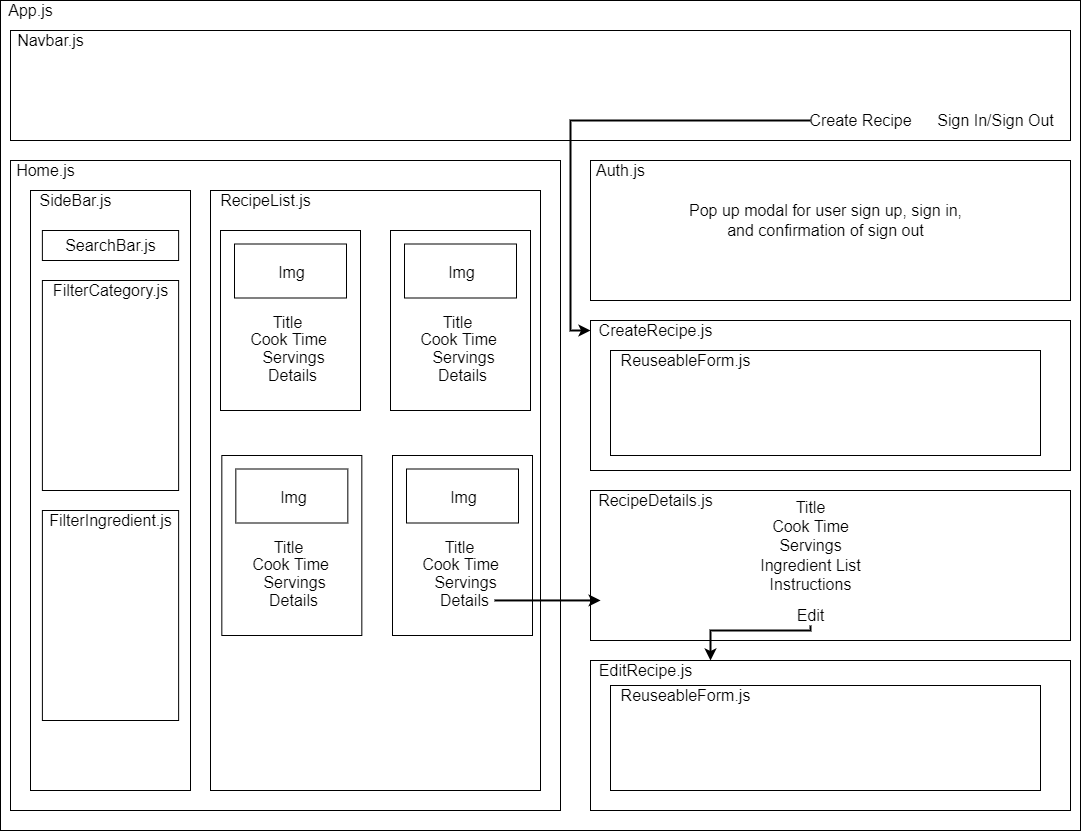

The diagram above was exported from draw.io. Its source (the exported page's mxGraphModel, read from the mxfile embedded in the PNG):
<mxGraphModel dx="2062" dy="1122" grid="1" gridSize="10" guides="1" tooltips="1" connect="1" arrows="1" fold="1" page="1" pageScale="1" pageWidth="1100" pageHeight="850" math="0" shadow="0">
  <root>
    <mxCell id="0" />
    <mxCell id="1" parent="0" />
    <mxCell id="Tem9wLm8aFULxo7vkXfK-1" value="" style="whiteSpace=wrap;html=1;" vertex="1" parent="1">
      <mxGeometry x="10" y="10" width="1080" height="830" as="geometry" />
    </mxCell>
    <mxCell id="Tem9wLm8aFULxo7vkXfK-6" value="" style="whiteSpace=wrap;html=1;fontSize=18;" vertex="1" parent="1">
      <mxGeometry x="20" y="170" width="550" height="650" as="geometry" />
    </mxCell>
    <mxCell id="Tem9wLm8aFULxo7vkXfK-2" value="App.js" style="text;html=1;resizable=0;autosize=1;align=center;verticalAlign=middle;points=[];fillColor=none;strokeColor=none;fontSize=16;" vertex="1" parent="1">
      <mxGeometry x="10" y="10" width="60" height="20" as="geometry" />
    </mxCell>
    <mxCell id="Tem9wLm8aFULxo7vkXfK-3" value="" style="whiteSpace=wrap;html=1;fontSize=18;" vertex="1" parent="1">
      <mxGeometry x="20" y="40" width="1060" height="110" as="geometry" />
    </mxCell>
    <mxCell id="Tem9wLm8aFULxo7vkXfK-4" value="Navbar.js" style="text;html=1;resizable=0;autosize=1;align=center;verticalAlign=middle;points=[];fillColor=none;strokeColor=none;fontSize=16;" vertex="1" parent="1">
      <mxGeometry x="20" y="40" width="80" height="20" as="geometry" />
    </mxCell>
    <mxCell id="Tem9wLm8aFULxo7vkXfK-7" value="" style="whiteSpace=wrap;html=1;fontSize=18;" vertex="1" parent="1">
      <mxGeometry x="40" y="200" width="160" height="600" as="geometry" />
    </mxCell>
    <mxCell id="Tem9wLm8aFULxo7vkXfK-8" value="" style="whiteSpace=wrap;html=1;fontSize=18;" vertex="1" parent="1">
      <mxGeometry x="51.879999999999995" y="240" width="136.25" height="30" as="geometry" />
    </mxCell>
    <mxCell id="Tem9wLm8aFULxo7vkXfK-9" value="SearchBar.js" style="text;html=1;resizable=0;autosize=1;align=center;verticalAlign=middle;points=[];fillColor=none;strokeColor=none;fontSize=16;" vertex="1" parent="1">
      <mxGeometry x="65.00999999999999" y="245" width="110" height="20" as="geometry" />
    </mxCell>
    <mxCell id="Tem9wLm8aFULxo7vkXfK-11" value="SideBar.js" style="text;html=1;resizable=0;autosize=1;align=center;verticalAlign=middle;points=[];fillColor=none;strokeColor=none;fontSize=16;" vertex="1" parent="1">
      <mxGeometry x="40" y="200" width="90" height="20" as="geometry" />
    </mxCell>
    <mxCell id="Tem9wLm8aFULxo7vkXfK-12" value="" style="whiteSpace=wrap;html=1;fontSize=18;" vertex="1" parent="1">
      <mxGeometry x="51.889999999999986" y="290" width="136.24" height="210" as="geometry" />
    </mxCell>
    <mxCell id="Tem9wLm8aFULxo7vkXfK-14" value="FilterCategory.js" style="text;html=1;resizable=0;autosize=1;align=center;verticalAlign=middle;points=[];fillColor=none;strokeColor=none;fontSize=16;" vertex="1" parent="1">
      <mxGeometry x="55.00999999999999" y="290" width="130" height="20" as="geometry" />
    </mxCell>
    <mxCell id="Tem9wLm8aFULxo7vkXfK-22" value="Create Recipe" style="text;html=1;resizable=0;autosize=1;align=center;verticalAlign=middle;points=[];fillColor=none;strokeColor=none;fontSize=16;" vertex="1" parent="1">
      <mxGeometry x="810" y="120" width="120" height="20" as="geometry" />
    </mxCell>
    <mxCell id="Tem9wLm8aFULxo7vkXfK-23" value="Sign In/Sign Out" style="text;html=1;resizable=0;autosize=1;align=center;verticalAlign=middle;points=[];fillColor=none;strokeColor=none;fontSize=16;" vertex="1" parent="1">
      <mxGeometry x="940" y="120" width="130" height="20" as="geometry" />
    </mxCell>
    <mxCell id="Tem9wLm8aFULxo7vkXfK-57" value="" style="whiteSpace=wrap;html=1;fontSize=16;" vertex="1" parent="1">
      <mxGeometry x="600" y="330" width="480" height="150" as="geometry" />
    </mxCell>
    <mxCell id="Tem9wLm8aFULxo7vkXfK-58" value="CreateRecipe.js" style="text;html=1;resizable=0;autosize=1;align=center;verticalAlign=middle;points=[];fillColor=none;strokeColor=none;fontSize=16;" vertex="1" parent="1">
      <mxGeometry x="600" y="330" width="130" height="20" as="geometry" />
    </mxCell>
    <mxCell id="Tem9wLm8aFULxo7vkXfK-60" value="" style="whiteSpace=wrap;html=1;fontSize=16;" vertex="1" parent="1">
      <mxGeometry x="620" y="360" width="430" height="105" as="geometry" />
    </mxCell>
    <mxCell id="Tem9wLm8aFULxo7vkXfK-59" value="ReuseableForm.js" style="text;html=1;resizable=0;autosize=1;align=center;verticalAlign=middle;points=[];fillColor=none;strokeColor=none;fontSize=16;" vertex="1" parent="1">
      <mxGeometry x="620" y="360" width="150" height="20" as="geometry" />
    </mxCell>
    <mxCell id="Tem9wLm8aFULxo7vkXfK-65" value="" style="whiteSpace=wrap;html=1;fontSize=16;" vertex="1" parent="1">
      <mxGeometry x="600" y="500" width="480" height="150" as="geometry" />
    </mxCell>
    <mxCell id="Tem9wLm8aFULxo7vkXfK-66" value="" style="whiteSpace=wrap;html=1;fontSize=16;" vertex="1" parent="1">
      <mxGeometry x="600" y="670" width="480" height="150" as="geometry" />
    </mxCell>
    <mxCell id="Tem9wLm8aFULxo7vkXfK-70" value="" style="whiteSpace=wrap;html=1;fontSize=16;" vertex="1" parent="1">
      <mxGeometry x="600" y="170" width="480" height="140" as="geometry" />
    </mxCell>
    <mxCell id="Tem9wLm8aFULxo7vkXfK-63" value="" style="edgeStyle=orthogonalEdgeStyle;orthogonalLoop=1;jettySize=auto;html=1;fontSize=16;fillColor=default;rounded=0;strokeWidth=2;" edge="1" parent="1" target="Tem9wLm8aFULxo7vkXfK-58">
      <mxGeometry relative="1" as="geometry">
        <mxPoint x="820" y="130" as="sourcePoint" />
        <mxPoint x="710" y="130" as="targetPoint" />
        <Array as="points">
          <mxPoint x="580" y="130" />
          <mxPoint x="580" y="340" />
        </Array>
      </mxGeometry>
    </mxCell>
    <mxCell id="Tem9wLm8aFULxo7vkXfK-71" value="&lt;font style=&quot;font-size: 16px&quot;&gt;Pop up modal for user sign up, sign in,&lt;br&gt;and confirmation of sign out&lt;br&gt;&lt;/font&gt;" style="text;html=1;resizable=0;autosize=1;align=center;verticalAlign=middle;points=[];fillColor=none;strokeColor=none;rounded=0;" vertex="1" parent="1">
      <mxGeometry x="690" y="210" width="290" height="40" as="geometry" />
    </mxCell>
    <mxCell id="Tem9wLm8aFULxo7vkXfK-72" value="Auth.js" style="text;html=1;resizable=0;autosize=1;align=center;verticalAlign=middle;points=[];fillColor=none;strokeColor=none;rounded=0;fontSize=16;" vertex="1" parent="1">
      <mxGeometry x="600" y="170" width="60" height="20" as="geometry" />
    </mxCell>
    <mxCell id="Tem9wLm8aFULxo7vkXfK-73" value="RecipeDetails.js" style="text;html=1;resizable=0;autosize=1;align=center;verticalAlign=middle;points=[];fillColor=none;strokeColor=none;rounded=0;fontSize=16;" vertex="1" parent="1">
      <mxGeometry x="600" y="500" width="130" height="20" as="geometry" />
    </mxCell>
    <mxCell id="Tem9wLm8aFULxo7vkXfK-85" value="Home.js" style="text;html=1;resizable=0;autosize=1;align=center;verticalAlign=middle;points=[];fillColor=none;strokeColor=none;rounded=0;fontSize=16;" vertex="1" parent="1">
      <mxGeometry x="20" y="170" width="70" height="20" as="geometry" />
    </mxCell>
    <mxCell id="Tem9wLm8aFULxo7vkXfK-86" value="" style="whiteSpace=wrap;html=1;fontSize=18;" vertex="1" parent="1">
      <mxGeometry x="51.889999999999986" y="520" width="136.24" height="210" as="geometry" />
    </mxCell>
    <mxCell id="Tem9wLm8aFULxo7vkXfK-16" value="FilterIngredient.js" style="text;html=1;resizable=0;autosize=1;align=center;verticalAlign=middle;points=[];fillColor=none;strokeColor=none;fontSize=16;" vertex="1" parent="1">
      <mxGeometry x="50" y="520" width="140" height="20" as="geometry" />
    </mxCell>
    <mxCell id="Tem9wLm8aFULxo7vkXfK-88" value="" style="whiteSpace=wrap;html=1;fontSize=16;" vertex="1" parent="1">
      <mxGeometry x="220" y="200" width="330" height="600" as="geometry" />
    </mxCell>
    <mxCell id="Tem9wLm8aFULxo7vkXfK-89" value="RecipeList.js" style="text;html=1;resizable=0;autosize=1;align=center;verticalAlign=middle;points=[];fillColor=none;strokeColor=none;rounded=0;fontSize=16;" vertex="1" parent="1">
      <mxGeometry x="220" y="200" width="110" height="20" as="geometry" />
    </mxCell>
    <mxCell id="Tem9wLm8aFULxo7vkXfK-79" value="" style="group" vertex="1" connectable="0" parent="1">
      <mxGeometry x="230" y="240" width="140" height="180" as="geometry" />
    </mxCell>
    <mxCell id="Tem9wLm8aFULxo7vkXfK-80" value="" style="group" vertex="1" connectable="0" parent="Tem9wLm8aFULxo7vkXfK-79">
      <mxGeometry width="140" height="180" as="geometry" />
    </mxCell>
    <mxCell id="Tem9wLm8aFULxo7vkXfK-36" value="" style="whiteSpace=wrap;html=1;fontSize=16;container=0;" vertex="1" parent="Tem9wLm8aFULxo7vkXfK-80">
      <mxGeometry width="140" height="180" as="geometry" />
    </mxCell>
    <mxCell id="Tem9wLm8aFULxo7vkXfK-38" value="" style="whiteSpace=wrap;html=1;fontSize=16;" vertex="1" parent="Tem9wLm8aFULxo7vkXfK-80">
      <mxGeometry x="14" y="13.5" width="112" height="54" as="geometry" />
    </mxCell>
    <mxCell id="Tem9wLm8aFULxo7vkXfK-39" value="Img" style="text;html=1;resizable=0;autosize=1;align=center;verticalAlign=middle;points=[];fillColor=none;strokeColor=none;fontSize=16;" vertex="1" parent="Tem9wLm8aFULxo7vkXfK-80">
      <mxGeometry x="51.333333333333336" y="31.5" width="40" height="20" as="geometry" />
    </mxCell>
    <mxCell id="Tem9wLm8aFULxo7vkXfK-42" value="Title&lt;span style=&quot;color: rgba(0 , 0 , 0 , 0) ; font-family: monospace ; font-size: 0px&quot;&gt;%3CmxGraphModel%3E%3Croot%3E%3CmxCell%20id%3D%220%22%2F%3E%3CmxCell%20id%3D%221%22%20parent%3D%220%22%2F%3E%3CmxCell%20id%3D%222%22%20value%3D%22TItle%22%20style%3D%22text%3Bhtml%3D1%3Bresizable%3D0%3Bautosize%3D1%3Balign%3Dcenter%3BverticalAlign%3Dmiddle%3Bpoints%3D%5B%5D%3BfillColor%3Dnone%3BstrokeColor%3Dnone%3Brounded%3D0%3BfontSize%3D16%3B%22%20vertex%3D%221%22%20parent%3D%221%22%3E%3CmxGeometry%20x%3D%22450%22%20y%3D%22300%22%20width%3D%2250%22%20height%3D%2220%22%20as%3D%22geometry%22%2F%3E%3C%2FmxCell%3E%3C%2Froot%3E%3C%2FmxGraphModel%3E&lt;/span&gt;" style="text;html=1;resizable=0;autosize=1;align=center;verticalAlign=middle;points=[];fillColor=none;strokeColor=none;fontSize=16;" vertex="1" parent="Tem9wLm8aFULxo7vkXfK-80">
      <mxGeometry x="42" y="76.5" width="50" height="30" as="geometry" />
    </mxCell>
    <mxCell id="Tem9wLm8aFULxo7vkXfK-46" value="Cook Time" style="text;html=1;resizable=0;autosize=1;align=center;verticalAlign=middle;points=[];fillColor=none;strokeColor=none;fontSize=16;" vertex="1" parent="Tem9wLm8aFULxo7vkXfK-80">
      <mxGeometry x="23.333333333333332" y="99" width="90" height="20" as="geometry" />
    </mxCell>
    <mxCell id="Tem9wLm8aFULxo7vkXfK-49" value="Servings" style="text;html=1;resizable=0;autosize=1;align=center;verticalAlign=middle;points=[];fillColor=none;strokeColor=none;fontSize=16;" vertex="1" parent="Tem9wLm8aFULxo7vkXfK-80">
      <mxGeometry x="32.66666666666666" y="117" width="80" height="20" as="geometry" />
    </mxCell>
    <mxCell id="Tem9wLm8aFULxo7vkXfK-55" value="Details" style="text;html=1;resizable=0;autosize=1;align=center;verticalAlign=middle;points=[];fillColor=none;strokeColor=none;fontSize=16;" vertex="1" parent="Tem9wLm8aFULxo7vkXfK-80">
      <mxGeometry x="42" y="135" width="60" height="20" as="geometry" />
    </mxCell>
    <mxCell id="Tem9wLm8aFULxo7vkXfK-101" value="" style="group" vertex="1" connectable="0" parent="1">
      <mxGeometry x="400" y="240" width="140" height="180" as="geometry" />
    </mxCell>
    <mxCell id="Tem9wLm8aFULxo7vkXfK-102" value="" style="group" vertex="1" connectable="0" parent="Tem9wLm8aFULxo7vkXfK-101">
      <mxGeometry width="140" height="180" as="geometry" />
    </mxCell>
    <mxCell id="Tem9wLm8aFULxo7vkXfK-103" value="" style="whiteSpace=wrap;html=1;fontSize=16;container=0;" vertex="1" parent="Tem9wLm8aFULxo7vkXfK-102">
      <mxGeometry width="140" height="180" as="geometry" />
    </mxCell>
    <mxCell id="Tem9wLm8aFULxo7vkXfK-104" value="" style="whiteSpace=wrap;html=1;fontSize=16;" vertex="1" parent="Tem9wLm8aFULxo7vkXfK-102">
      <mxGeometry x="14" y="13.5" width="112" height="54" as="geometry" />
    </mxCell>
    <mxCell id="Tem9wLm8aFULxo7vkXfK-105" value="Img" style="text;html=1;resizable=0;autosize=1;align=center;verticalAlign=middle;points=[];fillColor=none;strokeColor=none;fontSize=16;" vertex="1" parent="Tem9wLm8aFULxo7vkXfK-102">
      <mxGeometry x="51.333333333333336" y="31.5" width="40" height="20" as="geometry" />
    </mxCell>
    <mxCell id="Tem9wLm8aFULxo7vkXfK-106" value="Title&lt;span style=&quot;color: rgba(0 , 0 , 0 , 0) ; font-family: monospace ; font-size: 0px&quot;&gt;%3CmxGraphModel%3E%3Croot%3E%3CmxCell%20id%3D%220%22%2F%3E%3CmxCell%20id%3D%221%22%20parent%3D%220%22%2F%3E%3CmxCell%20id%3D%222%22%20value%3D%22TItle%22%20style%3D%22text%3Bhtml%3D1%3Bresizable%3D0%3Bautosize%3D1%3Balign%3Dcenter%3BverticalAlign%3Dmiddle%3Bpoints%3D%5B%5D%3BfillColor%3Dnone%3BstrokeColor%3Dnone%3Brounded%3D0%3BfontSize%3D16%3B%22%20vertex%3D%221%22%20parent%3D%221%22%3E%3CmxGeometry%20x%3D%22450%22%20y%3D%22300%22%20width%3D%2250%22%20height%3D%2220%22%20as%3D%22geometry%22%2F%3E%3C%2FmxCell%3E%3C%2Froot%3E%3C%2FmxGraphModel%3E&lt;/span&gt;" style="text;html=1;resizable=0;autosize=1;align=center;verticalAlign=middle;points=[];fillColor=none;strokeColor=none;fontSize=16;" vertex="1" parent="Tem9wLm8aFULxo7vkXfK-102">
      <mxGeometry x="42" y="76.5" width="50" height="30" as="geometry" />
    </mxCell>
    <mxCell id="Tem9wLm8aFULxo7vkXfK-107" value="Cook Time" style="text;html=1;resizable=0;autosize=1;align=center;verticalAlign=middle;points=[];fillColor=none;strokeColor=none;fontSize=16;" vertex="1" parent="Tem9wLm8aFULxo7vkXfK-102">
      <mxGeometry x="23.333333333333332" y="99" width="90" height="20" as="geometry" />
    </mxCell>
    <mxCell id="Tem9wLm8aFULxo7vkXfK-108" value="Servings" style="text;html=1;resizable=0;autosize=1;align=center;verticalAlign=middle;points=[];fillColor=none;strokeColor=none;fontSize=16;" vertex="1" parent="Tem9wLm8aFULxo7vkXfK-102">
      <mxGeometry x="32.66666666666666" y="117" width="80" height="20" as="geometry" />
    </mxCell>
    <mxCell id="Tem9wLm8aFULxo7vkXfK-109" value="Details" style="text;html=1;resizable=0;autosize=1;align=center;verticalAlign=middle;points=[];fillColor=none;strokeColor=none;fontSize=16;" vertex="1" parent="Tem9wLm8aFULxo7vkXfK-102">
      <mxGeometry x="42" y="135" width="60" height="20" as="geometry" />
    </mxCell>
    <mxCell id="Tem9wLm8aFULxo7vkXfK-110" value="" style="group" vertex="1" connectable="0" parent="1">
      <mxGeometry x="231.33" y="465" width="140" height="180" as="geometry" />
    </mxCell>
    <mxCell id="Tem9wLm8aFULxo7vkXfK-111" value="" style="group" vertex="1" connectable="0" parent="Tem9wLm8aFULxo7vkXfK-110">
      <mxGeometry width="140" height="180" as="geometry" />
    </mxCell>
    <mxCell id="Tem9wLm8aFULxo7vkXfK-112" value="" style="whiteSpace=wrap;html=1;fontSize=16;container=0;" vertex="1" parent="Tem9wLm8aFULxo7vkXfK-111">
      <mxGeometry width="140" height="180" as="geometry" />
    </mxCell>
    <mxCell id="Tem9wLm8aFULxo7vkXfK-113" value="" style="whiteSpace=wrap;html=1;fontSize=16;" vertex="1" parent="Tem9wLm8aFULxo7vkXfK-111">
      <mxGeometry x="14" y="13.5" width="112" height="54" as="geometry" />
    </mxCell>
    <mxCell id="Tem9wLm8aFULxo7vkXfK-114" value="Img" style="text;html=1;resizable=0;autosize=1;align=center;verticalAlign=middle;points=[];fillColor=none;strokeColor=none;fontSize=16;" vertex="1" parent="Tem9wLm8aFULxo7vkXfK-111">
      <mxGeometry x="51.333333333333336" y="31.5" width="40" height="20" as="geometry" />
    </mxCell>
    <mxCell id="Tem9wLm8aFULxo7vkXfK-115" value="Title&lt;span style=&quot;color: rgba(0 , 0 , 0 , 0) ; font-family: monospace ; font-size: 0px&quot;&gt;%3CmxGraphModel%3E%3Croot%3E%3CmxCell%20id%3D%220%22%2F%3E%3CmxCell%20id%3D%221%22%20parent%3D%220%22%2F%3E%3CmxCell%20id%3D%222%22%20value%3D%22TItle%22%20style%3D%22text%3Bhtml%3D1%3Bresizable%3D0%3Bautosize%3D1%3Balign%3Dcenter%3BverticalAlign%3Dmiddle%3Bpoints%3D%5B%5D%3BfillColor%3Dnone%3BstrokeColor%3Dnone%3Brounded%3D0%3BfontSize%3D16%3B%22%20vertex%3D%221%22%20parent%3D%221%22%3E%3CmxGeometry%20x%3D%22450%22%20y%3D%22300%22%20width%3D%2250%22%20height%3D%2220%22%20as%3D%22geometry%22%2F%3E%3C%2FmxCell%3E%3C%2Froot%3E%3C%2FmxGraphModel%3E&lt;/span&gt;" style="text;html=1;resizable=0;autosize=1;align=center;verticalAlign=middle;points=[];fillColor=none;strokeColor=none;fontSize=16;" vertex="1" parent="Tem9wLm8aFULxo7vkXfK-111">
      <mxGeometry x="42" y="76.5" width="50" height="30" as="geometry" />
    </mxCell>
    <mxCell id="Tem9wLm8aFULxo7vkXfK-116" value="Cook Time" style="text;html=1;resizable=0;autosize=1;align=center;verticalAlign=middle;points=[];fillColor=none;strokeColor=none;fontSize=16;" vertex="1" parent="Tem9wLm8aFULxo7vkXfK-111">
      <mxGeometry x="23.333333333333332" y="99" width="90" height="20" as="geometry" />
    </mxCell>
    <mxCell id="Tem9wLm8aFULxo7vkXfK-117" value="Servings" style="text;html=1;resizable=0;autosize=1;align=center;verticalAlign=middle;points=[];fillColor=none;strokeColor=none;fontSize=16;" vertex="1" parent="Tem9wLm8aFULxo7vkXfK-111">
      <mxGeometry x="32.66666666666666" y="117" width="80" height="20" as="geometry" />
    </mxCell>
    <mxCell id="Tem9wLm8aFULxo7vkXfK-118" value="Details" style="text;html=1;resizable=0;autosize=1;align=center;verticalAlign=middle;points=[];fillColor=none;strokeColor=none;fontSize=16;" vertex="1" parent="Tem9wLm8aFULxo7vkXfK-111">
      <mxGeometry x="42" y="135" width="60" height="20" as="geometry" />
    </mxCell>
    <mxCell id="Tem9wLm8aFULxo7vkXfK-119" value="" style="group" vertex="1" connectable="0" parent="1">
      <mxGeometry x="402" y="465" width="140" height="180" as="geometry" />
    </mxCell>
    <mxCell id="Tem9wLm8aFULxo7vkXfK-120" value="" style="group" vertex="1" connectable="0" parent="Tem9wLm8aFULxo7vkXfK-119">
      <mxGeometry width="140" height="180" as="geometry" />
    </mxCell>
    <mxCell id="Tem9wLm8aFULxo7vkXfK-121" value="" style="whiteSpace=wrap;html=1;fontSize=16;container=0;" vertex="1" parent="Tem9wLm8aFULxo7vkXfK-120">
      <mxGeometry width="140" height="180" as="geometry" />
    </mxCell>
    <mxCell id="Tem9wLm8aFULxo7vkXfK-122" value="" style="whiteSpace=wrap;html=1;fontSize=16;" vertex="1" parent="Tem9wLm8aFULxo7vkXfK-120">
      <mxGeometry x="14" y="13.5" width="112" height="54" as="geometry" />
    </mxCell>
    <mxCell id="Tem9wLm8aFULxo7vkXfK-123" value="Img" style="text;html=1;resizable=0;autosize=1;align=center;verticalAlign=middle;points=[];fillColor=none;strokeColor=none;fontSize=16;" vertex="1" parent="Tem9wLm8aFULxo7vkXfK-120">
      <mxGeometry x="51.333333333333336" y="31.5" width="40" height="20" as="geometry" />
    </mxCell>
    <mxCell id="Tem9wLm8aFULxo7vkXfK-124" value="Title&lt;span style=&quot;color: rgba(0 , 0 , 0 , 0) ; font-family: monospace ; font-size: 0px&quot;&gt;%3CmxGraphModel%3E%3Croot%3E%3CmxCell%20id%3D%220%22%2F%3E%3CmxCell%20id%3D%221%22%20parent%3D%220%22%2F%3E%3CmxCell%20id%3D%222%22%20value%3D%22TItle%22%20style%3D%22text%3Bhtml%3D1%3Bresizable%3D0%3Bautosize%3D1%3Balign%3Dcenter%3BverticalAlign%3Dmiddle%3Bpoints%3D%5B%5D%3BfillColor%3Dnone%3BstrokeColor%3Dnone%3Brounded%3D0%3BfontSize%3D16%3B%22%20vertex%3D%221%22%20parent%3D%221%22%3E%3CmxGeometry%20x%3D%22450%22%20y%3D%22300%22%20width%3D%2250%22%20height%3D%2220%22%20as%3D%22geometry%22%2F%3E%3C%2FmxCell%3E%3C%2Froot%3E%3C%2FmxGraphModel%3E&lt;/span&gt;" style="text;html=1;resizable=0;autosize=1;align=center;verticalAlign=middle;points=[];fillColor=none;strokeColor=none;fontSize=16;" vertex="1" parent="Tem9wLm8aFULxo7vkXfK-120">
      <mxGeometry x="42" y="76.5" width="50" height="30" as="geometry" />
    </mxCell>
    <mxCell id="Tem9wLm8aFULxo7vkXfK-125" value="Cook Time" style="text;html=1;resizable=0;autosize=1;align=center;verticalAlign=middle;points=[];fillColor=none;strokeColor=none;fontSize=16;" vertex="1" parent="Tem9wLm8aFULxo7vkXfK-120">
      <mxGeometry x="23.333333333333332" y="99" width="90" height="20" as="geometry" />
    </mxCell>
    <mxCell id="Tem9wLm8aFULxo7vkXfK-126" value="Servings" style="text;html=1;resizable=0;autosize=1;align=center;verticalAlign=middle;points=[];fillColor=none;strokeColor=none;fontSize=16;" vertex="1" parent="Tem9wLm8aFULxo7vkXfK-120">
      <mxGeometry x="32.66666666666666" y="117" width="80" height="20" as="geometry" />
    </mxCell>
    <mxCell id="Tem9wLm8aFULxo7vkXfK-127" value="Details" style="text;html=1;resizable=0;autosize=1;align=center;verticalAlign=middle;points=[];fillColor=none;strokeColor=none;fontSize=16;" vertex="1" parent="Tem9wLm8aFULxo7vkXfK-120">
      <mxGeometry x="42" y="135" width="60" height="20" as="geometry" />
    </mxCell>
    <mxCell id="Tem9wLm8aFULxo7vkXfK-128" value="" style="edgeStyle=orthogonalEdgeStyle;rounded=0;orthogonalLoop=1;jettySize=auto;html=1;fontSize=16;strokeWidth=2;entryX=0.021;entryY=0.733;entryDx=0;entryDy=0;entryPerimeter=0;" edge="1" parent="1" source="Tem9wLm8aFULxo7vkXfK-127" target="Tem9wLm8aFULxo7vkXfK-65">
      <mxGeometry relative="1" as="geometry">
        <Array as="points" />
      </mxGeometry>
    </mxCell>
    <mxCell id="Tem9wLm8aFULxo7vkXfK-129" value="Title&lt;br style=&quot;font-size: 16px&quot;&gt;Cook Time&lt;br style=&quot;font-size: 16px&quot;&gt;Servings&lt;br style=&quot;font-size: 16px&quot;&gt;Ingredient List&lt;br style=&quot;font-size: 16px&quot;&gt;Instructions&lt;br style=&quot;font-size: 16px&quot;&gt;&lt;br style=&quot;font-size: 16px&quot;&gt;" style="text;resizable=0;autosize=1;align=center;verticalAlign=middle;points=[];fillColor=none;strokeColor=none;rounded=0;fontSize=16;html=1;" vertex="1" parent="1">
      <mxGeometry x="760" y="505" width="120" height="120" as="geometry" />
    </mxCell>
    <mxCell id="Tem9wLm8aFULxo7vkXfK-131" value="EditRecipe.js" style="text;html=1;resizable=0;autosize=1;align=center;verticalAlign=middle;points=[];fillColor=none;strokeColor=none;rounded=0;fontSize=16;" vertex="1" parent="1">
      <mxGeometry x="600" y="670" width="110" height="20" as="geometry" />
    </mxCell>
    <mxCell id="Tem9wLm8aFULxo7vkXfK-137" value="" style="edgeStyle=orthogonalEdgeStyle;rounded=0;orthogonalLoop=1;jettySize=auto;html=1;fontSize=16;strokeWidth=2;entryX=0.25;entryY=0;entryDx=0;entryDy=0;" edge="1" parent="1" source="Tem9wLm8aFULxo7vkXfK-133" target="Tem9wLm8aFULxo7vkXfK-66">
      <mxGeometry relative="1" as="geometry">
        <mxPoint x="940" y="625" as="targetPoint" />
        <Array as="points">
          <mxPoint x="820" y="640" />
          <mxPoint x="720" y="640" />
        </Array>
      </mxGeometry>
    </mxCell>
    <mxCell id="Tem9wLm8aFULxo7vkXfK-133" value="Edit" style="text;html=1;resizable=0;autosize=1;align=center;verticalAlign=middle;points=[];fillColor=none;strokeColor=none;rounded=0;fontSize=16;" vertex="1" parent="1">
      <mxGeometry x="800" y="615" width="40" height="20" as="geometry" />
    </mxCell>
    <mxCell id="Tem9wLm8aFULxo7vkXfK-138" value="" style="whiteSpace=wrap;html=1;fontSize=16;" vertex="1" parent="1">
      <mxGeometry x="620" y="695" width="430" height="105" as="geometry" />
    </mxCell>
    <mxCell id="Tem9wLm8aFULxo7vkXfK-139" value="ReuseableForm.js" style="text;html=1;resizable=0;autosize=1;align=center;verticalAlign=middle;points=[];fillColor=none;strokeColor=none;fontSize=16;" vertex="1" parent="1">
      <mxGeometry x="620" y="695" width="150" height="20" as="geometry" />
    </mxCell>
  </root>
</mxGraphModel>